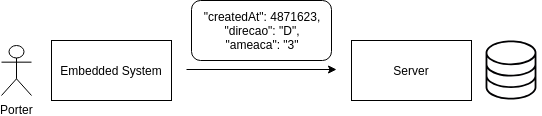

The diagram above was exported from draw.io. Its source (the exported page's mxGraphModel, read from the mxfile embedded in the PNG):
<mxGraphModel dx="1422" dy="784" grid="1" gridSize="10" guides="1" tooltips="1" connect="1" arrows="1" fold="1" page="1" pageScale="1" pageWidth="827" pageHeight="1169" math="0" shadow="0">
  <root>
    <mxCell id="0" />
    <mxCell id="1" parent="0" />
    <mxCell id="Ot5kNdts7iER1cf30VYJ-1" value="Embedded System" style="rounded=0;whiteSpace=wrap;html=1;" vertex="1" parent="1">
      <mxGeometry x="80" y="100" width="120" height="60" as="geometry" />
    </mxCell>
    <mxCell id="Ot5kNdts7iER1cf30VYJ-2" value="Porter" style="shape=umlActor;verticalLabelPosition=bottom;labelBackgroundColor=#ffffff;verticalAlign=top;html=1;outlineConnect=0;" vertex="1" parent="1">
      <mxGeometry x="30" y="105" width="30" height="50" as="geometry" />
    </mxCell>
    <mxCell id="Ot5kNdts7iER1cf30VYJ-4" value="Server" style="rounded=0;whiteSpace=wrap;html=1;" vertex="1" parent="1">
      <mxGeometry x="380" y="100" width="120" height="60" as="geometry" />
    </mxCell>
    <mxCell id="Ot5kNdts7iER1cf30VYJ-6" value="" style="shape=image;verticalLabelPosition=bottom;labelBackgroundColor=#ffffff;verticalAlign=top;aspect=fixed;imageAspect=0;image=data:image/svg+xml,(base64 omitted: 1924 chars);" vertex="1" parent="1">
      <mxGeometry x="510" y="100" width="60" height="60" as="geometry" />
    </mxCell>
    <mxCell id="Ot5kNdts7iER1cf30VYJ-7" value="&quot;createdAt&quot;: 4871623,&lt;br&gt;&quot;direcao&quot;: &quot;D&quot;,&lt;br&gt;&quot;ameaca&quot;: &quot;3&quot;" style="rounded=1;whiteSpace=wrap;html=1;" vertex="1" parent="1">
      <mxGeometry x="220" y="60" width="140" height="60" as="geometry" />
    </mxCell>
    <mxCell id="Ot5kNdts7iER1cf30VYJ-13" value="" style="endArrow=classic;html=1;" edge="1" parent="1">
      <mxGeometry width="50" height="50" relative="1" as="geometry">
        <mxPoint x="215" y="129" as="sourcePoint" />
        <mxPoint x="365" y="129" as="targetPoint" />
      </mxGeometry>
    </mxCell>
  </root>
</mxGraphModel>